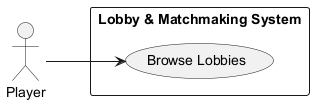

The diagram above was rendered by PlantUML. Its source (embedded in the PNG):
@startuml
left to right direction
actor "Player" as Player
rectangle "Lobby & Matchmaking System" {
  usecase "Browse Lobbies" as UC2_1A
}
Player --> UC2_1A
@enduml